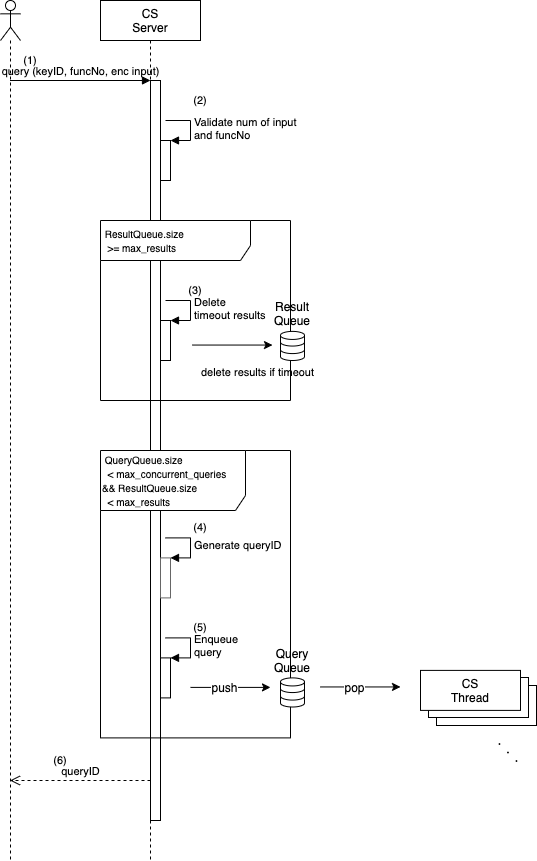

The diagram above was exported from draw.io. Its source (the exported page's mxGraphModel, read from the mxfile embedded in the PNG):
<mxGraphModel dx="817" dy="756" grid="1" gridSize="10" guides="1" tooltips="1" connect="1" arrows="1" fold="1" page="1" pageScale="1" pageWidth="827" pageHeight="1169" math="0" shadow="0">
  <root>
    <mxCell id="0" />
    <mxCell id="1" parent="0" />
    <mxCell id="2" value="CS&lt;br&gt;Server" style="shape=umlLifeline;perimeter=lifelinePerimeter;whiteSpace=wrap;html=1;container=1;collapsible=0;recursiveResize=0;outlineConnect=0;" vertex="1" parent="1">
      <mxGeometry x="164" y="20" width="100" height="860" as="geometry" />
    </mxCell>
    <mxCell id="3" value="" style="html=1;points=[];perimeter=orthogonalPerimeter;" vertex="1" parent="1">
      <mxGeometry x="214" y="100" width="10" height="740" as="geometry" />
    </mxCell>
    <mxCell id="4" value="&lt;font style=&quot;font-size: 10px&quot;&gt;&amp;nbsp;ResultQueue.size&lt;br&gt;&amp;nbsp; &amp;gt;= max_results&lt;br&gt;&lt;/font&gt;" style="shape=umlFrame;whiteSpace=wrap;html=1;labelBackgroundColor=none;width=150;height=40;align=left;" vertex="1" parent="1">
      <mxGeometry x="164" y="240" width="190" height="180" as="geometry" />
    </mxCell>
    <mxCell id="5" value="" style="rounded=0;whiteSpace=wrap;html=1;strokeColor=#000000;strokeWidth=1;" vertex="1" parent="1">
      <mxGeometry x="500" y="705" width="100" height="40" as="geometry" />
    </mxCell>
    <mxCell id="6" value="" style="rounded=0;whiteSpace=wrap;html=1;strokeColor=#000000;strokeWidth=1;" vertex="1" parent="1">
      <mxGeometry x="492" y="697" width="100" height="40" as="geometry" />
    </mxCell>
    <mxCell id="7" value="" style="shape=umlLifeline;participant=umlActor;perimeter=lifelinePerimeter;whiteSpace=wrap;html=1;container=1;collapsible=0;recursiveResize=0;verticalAlign=top;spacingTop=36;labelBackgroundColor=#ffffff;outlineConnect=0;" vertex="1" parent="1">
      <mxGeometry x="64" y="20" width="20" height="860" as="geometry" />
    </mxCell>
    <mxCell id="8" value="query (keyID, funcNo, enc input)" style="html=1;verticalAlign=bottom;endArrow=block;entryX=0;entryY=0;labelBackgroundColor=none;" edge="1" source="7" target="3" parent="1">
      <mxGeometry relative="1" as="geometry">
        <mxPoint x="144" y="100" as="sourcePoint" />
      </mxGeometry>
    </mxCell>
    <mxCell id="9" value="queryID" style="html=1;verticalAlign=bottom;endArrow=open;dashed=1;endSize=8;exitX=0;exitY=0.95;labelBackgroundColor=none;" edge="1" parent="1">
      <mxGeometry relative="1" as="geometry">
        <mxPoint x="73.5" y="799.9999999999991" as="targetPoint" />
        <mxPoint x="214" y="799.9999999999991" as="sourcePoint" />
      </mxGeometry>
    </mxCell>
    <mxCell id="10" value="" style="html=1;points=[];perimeter=orthogonalPerimeter;strokeColor=#000000;strokeWidth=1;" vertex="1" parent="1">
      <mxGeometry x="224" y="677.4" width="10" height="40" as="geometry" />
    </mxCell>
    <mxCell id="11" value="Enqueue&lt;br&gt;query" style="edgeStyle=orthogonalEdgeStyle;html=1;align=left;spacingLeft=2;endArrow=block;rounded=0;entryX=1;entryY=0;labelBackgroundColor=none;" edge="1" target="10" parent="1">
      <mxGeometry relative="1" as="geometry">
        <mxPoint x="229" y="657.4000000000001" as="sourcePoint" />
        <Array as="points">
          <mxPoint x="254" y="657.4" />
        </Array>
      </mxGeometry>
    </mxCell>
    <mxCell id="12" value="Query Queue" style="text;html=1;strokeColor=none;fillColor=none;align=center;verticalAlign=middle;whiteSpace=wrap;rounded=0;" vertex="1" parent="1">
      <mxGeometry x="336" y="669.9" width="40" height="20" as="geometry" />
    </mxCell>
    <mxCell id="13" value="" style="endArrow=classic;html=1;labelBackgroundColor=none;" edge="1" parent="1">
      <mxGeometry width="50" height="50" relative="1" as="geometry">
        <mxPoint x="254" y="706.9000000000001" as="sourcePoint" />
        <mxPoint x="334" y="706.9000000000001" as="targetPoint" />
      </mxGeometry>
    </mxCell>
    <mxCell id="14" value="push" style="text;html=1;align=center;verticalAlign=middle;resizable=0;points=[];labelBackgroundColor=#ffffff;" vertex="1" connectable="0" parent="13">
      <mxGeometry x="-0.175" y="1" relative="1" as="geometry">
        <mxPoint y="1" as="offset" />
      </mxGeometry>
    </mxCell>
    <mxCell id="15" value="CS&lt;br&gt;Thread" style="rounded=0;whiteSpace=wrap;html=1;strokeColor=#000000;strokeWidth=1;" vertex="1" parent="1">
      <mxGeometry x="484" y="689.9" width="100" height="40" as="geometry" />
    </mxCell>
    <mxCell id="16" value="" style="endArrow=classic;html=1;labelBackgroundColor=none;" edge="1" parent="1">
      <mxGeometry width="50" height="50" relative="1" as="geometry">
        <mxPoint x="384" y="706.4499999999998" as="sourcePoint" />
        <mxPoint x="464" y="706.4499999999998" as="targetPoint" />
      </mxGeometry>
    </mxCell>
    <mxCell id="17" value="pop" style="text;html=1;align=center;verticalAlign=middle;resizable=0;points=[];labelBackgroundColor=#ffffff;" vertex="1" connectable="0" parent="16">
      <mxGeometry x="-0.175" y="1" relative="1" as="geometry">
        <mxPoint y="1" as="offset" />
      </mxGeometry>
    </mxCell>
    <mxCell id="18" value="・・・" style="text;html=1;strokeColor=none;fillColor=none;align=center;verticalAlign=middle;whiteSpace=wrap;rounded=0;rotation=45;" vertex="1" parent="1">
      <mxGeometry x="552" y="762.4" width="40" height="20" as="geometry" />
    </mxCell>
    <mxCell id="19" value="" style="html=1;points=[];perimeter=orthogonalPerimeter;strokeColor=#666666;strokeWidth=1;fillColor=none;" vertex="1" parent="1">
      <mxGeometry x="224" y="577.4" width="10" height="40" as="geometry" />
    </mxCell>
    <mxCell id="20" value="Generate queryID" style="edgeStyle=orthogonalEdgeStyle;html=1;align=left;spacingLeft=2;endArrow=block;rounded=0;entryX=1;entryY=0;labelBackgroundColor=none;" edge="1" target="19" parent="1">
      <mxGeometry relative="1" as="geometry">
        <mxPoint x="229" y="557.4000000000001" as="sourcePoint" />
        <Array as="points">
          <mxPoint x="254" y="557.4" />
        </Array>
      </mxGeometry>
    </mxCell>
    <mxCell id="21" value="(1)" style="text;html=1;strokeColor=none;fillColor=none;align=center;verticalAlign=middle;whiteSpace=wrap;rounded=0;fontSize=11;" vertex="1" parent="1">
      <mxGeometry x="74" y="70" width="40" height="20" as="geometry" />
    </mxCell>
    <mxCell id="22" value="(5)" style="text;html=1;strokeColor=none;fillColor=none;align=center;verticalAlign=middle;whiteSpace=wrap;rounded=0;fontSize=11;" vertex="1" parent="1">
      <mxGeometry x="244" y="637.4" width="40" height="20" as="geometry" />
    </mxCell>
    <mxCell id="23" value="(4)" style="text;html=1;strokeColor=none;fillColor=none;align=center;verticalAlign=middle;whiteSpace=wrap;rounded=0;fontSize=11;" vertex="1" parent="1">
      <mxGeometry x="244" y="537.4" width="40" height="20" as="geometry" />
    </mxCell>
    <mxCell id="24" value="(6)" style="text;html=1;strokeColor=none;fillColor=none;align=center;verticalAlign=middle;whiteSpace=wrap;rounded=0;fontSize=11;" vertex="1" parent="1">
      <mxGeometry x="104" y="770" width="40" height="20" as="geometry" />
    </mxCell>
    <mxCell id="25" value="&lt;font style=&quot;font-size: 10px&quot;&gt;&amp;nbsp;QueryQueue.size&lt;br&gt;&amp;nbsp; &amp;lt; max_concurrent_queries&lt;br&gt;&amp;amp;&amp;amp; ResultQueue.size&lt;br&gt;&amp;nbsp; &amp;lt; max_results&lt;br&gt;&lt;/font&gt;" style="shape=umlFrame;whiteSpace=wrap;html=1;width=145;height=60;align=left;" vertex="1" parent="1">
      <mxGeometry x="164" y="470" width="190" height="287.4" as="geometry" />
    </mxCell>
    <mxCell id="26" value="" style="html=1;verticalLabelPosition=bottom;align=center;labelBackgroundColor=#ffffff;verticalAlign=top;strokeWidth=1;strokeColor=#000000;shadow=0;dashed=0;shape=mxgraph.ios7.icons.data;" vertex="1" parent="1">
      <mxGeometry x="344" y="697.4" width="24" height="29.099999999999998" as="geometry" />
    </mxCell>
    <mxCell id="27" value="" style="html=1;verticalLabelPosition=bottom;align=center;labelBackgroundColor=#ffffff;verticalAlign=top;strokeWidth=1;strokeColor=#000000;shadow=0;dashed=0;shape=mxgraph.ios7.icons.data;" vertex="1" parent="1">
      <mxGeometry x="344" y="350.9" width="24" height="29.099999999999998" as="geometry" />
    </mxCell>
    <mxCell id="28" value="Result Queue" style="text;html=1;strokeColor=none;fillColor=none;align=center;verticalAlign=middle;whiteSpace=wrap;rounded=0;" vertex="1" parent="1">
      <mxGeometry x="336" y="323.4" width="40" height="20" as="geometry" />
    </mxCell>
    <mxCell id="29" value="" style="html=1;points=[];perimeter=orthogonalPerimeter;" vertex="1" parent="1">
      <mxGeometry x="224" y="340" width="10" height="40" as="geometry" />
    </mxCell>
    <mxCell id="30" value="Delete&lt;br&gt;timeout results" style="edgeStyle=orthogonalEdgeStyle;html=1;align=left;spacingLeft=2;endArrow=block;rounded=0;entryX=1;entryY=0;" edge="1" target="29" parent="1">
      <mxGeometry relative="1" as="geometry">
        <mxPoint x="229" y="320" as="sourcePoint" />
        <Array as="points">
          <mxPoint x="254" y="320" />
        </Array>
      </mxGeometry>
    </mxCell>
    <mxCell id="31" value="" style="endArrow=classic;html=1;labelBackgroundColor=none;" edge="1" parent="1">
      <mxGeometry width="50" height="50" relative="1" as="geometry">
        <mxPoint x="256" y="364.54999999999995" as="sourcePoint" />
        <mxPoint x="336" y="364.54999999999995" as="targetPoint" />
      </mxGeometry>
    </mxCell>
    <mxCell id="32" value="&lt;div style=&quot;text-align: left&quot;&gt;&lt;span&gt;&lt;font style=&quot;font-size: 11px&quot;&gt;delete results if timeout&lt;/font&gt;&lt;/span&gt;&lt;br&gt;&lt;/div&gt;" style="text;html=1;align=center;verticalAlign=middle;resizable=0;points=[];labelBackgroundColor=none;" vertex="1" connectable="0" parent="31">
      <mxGeometry x="-0.175" y="1" relative="1" as="geometry">
        <mxPoint x="31" y="26.45" as="offset" />
      </mxGeometry>
    </mxCell>
    <mxCell id="33" value="(2)" style="text;html=1;strokeColor=none;fillColor=none;align=center;verticalAlign=middle;whiteSpace=wrap;rounded=0;fontSize=11;" vertex="1" parent="1">
      <mxGeometry x="244" y="110" width="40" height="20" as="geometry" />
    </mxCell>
    <mxCell id="34" value="" style="html=1;points=[];perimeter=orthogonalPerimeter;labelBackgroundColor=none;" vertex="1" parent="1">
      <mxGeometry x="224" y="160" width="10" height="40" as="geometry" />
    </mxCell>
    <mxCell id="35" value="Validate num of input&lt;br&gt;and funcNo" style="edgeStyle=orthogonalEdgeStyle;html=1;align=left;spacingLeft=2;endArrow=block;rounded=0;entryX=1;entryY=0;" edge="1" target="34" parent="1">
      <mxGeometry relative="1" as="geometry">
        <mxPoint x="229" y="140" as="sourcePoint" />
        <Array as="points">
          <mxPoint x="254" y="140" />
        </Array>
      </mxGeometry>
    </mxCell>
    <mxCell id="36" value="(3)" style="text;html=1;strokeColor=none;fillColor=none;align=center;verticalAlign=middle;whiteSpace=wrap;rounded=0;fontSize=11;" vertex="1" parent="1">
      <mxGeometry x="239" y="300" width="40" height="20" as="geometry" />
    </mxCell>
  </root>
</mxGraphModel>